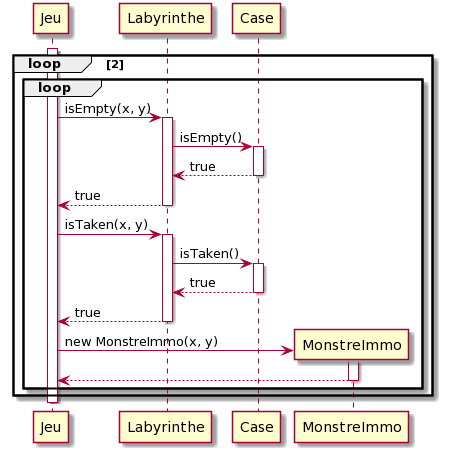

The diagram above was rendered by PlantUML. Its source (embedded in the PNG):
@startuml
activate Jeu
loop 2
loop
Jeu -> Labyrinthe : isEmpty(x, y)
activate Labyrinthe
Labyrinthe -> Case : isEmpty()
activate Case
Case --> Labyrinthe : true
deactivate Case
Labyrinthe --> Jeu : true
deactivate Labyrinthe
Jeu -> Labyrinthe : isTaken(x, y)
activate Labyrinthe
Labyrinthe -> Case : isTaken()
activate Case
Case --> Labyrinthe : true
deactivate Case
Labyrinthe --> Jeu : true
deactivate Labyrinthe
create MonstreImmo
Jeu -> MonstreImmo : new MonstreImmo(x, y)
activate MonstreImmo
MonstreImmo --> Jeu
deactivate MonstreImmo
end
end
deactivate Jeu
@enduml